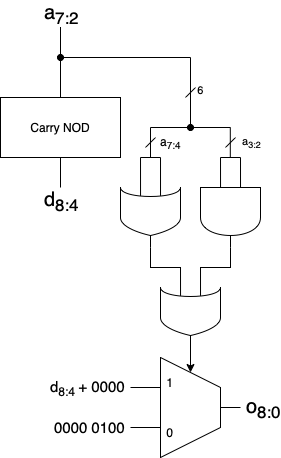

The diagram above was exported from draw.io. Its source (the exported page's mxGraphModel, read from the mxfile embedded in the PNG):
<mxGraphModel dx="680" dy="618" grid="1" gridSize="10" guides="1" tooltips="1" connect="1" arrows="1" fold="1" page="1" pageScale="1" pageWidth="1100" pageHeight="850" math="0" shadow="0">
  <root>
    <mxCell id="0" />
    <mxCell id="1" parent="0" />
    <mxCell id="Si1415LdtvXLTAzOm6SG-1" style="edgeStyle=orthogonalEdgeStyle;rounded=0;orthogonalLoop=1;jettySize=auto;html=1;exitX=0;exitY=0.666;exitDx=0;exitDy=0;exitPerimeter=0;endArrow=none;endFill=0;" parent="1" source="Si1415LdtvXLTAzOm6SG-3" edge="1">
      <mxGeometry relative="1" as="geometry">
        <mxPoint x="400" y="200" as="targetPoint" />
      </mxGeometry>
    </mxCell>
    <mxCell id="Si1415LdtvXLTAzOm6SG-2" style="edgeStyle=orthogonalEdgeStyle;rounded=0;orthogonalLoop=1;jettySize=auto;html=1;exitX=0;exitY=0.333;exitDx=0;exitDy=0;exitPerimeter=0;endArrow=none;endFill=0;" parent="1" source="Si1415LdtvXLTAzOm6SG-3" edge="1">
      <mxGeometry relative="1" as="geometry">
        <mxPoint x="420" y="200" as="targetPoint" />
      </mxGeometry>
    </mxCell>
    <mxCell id="Si1415LdtvXLTAzOm6SG-3" value="" style="shape=stencil(rZRRb4MgEMc/yx547KJcNN3j5rbvQZFOUgcGbGu//U6RpaI0nV1iFO7P/bg7TggUtmKNIDSpCLwTStMkwTfOz8Gc2Ubw1hlPzEi2q4VTbGv0QZxl2Y4MqSphZNur8EGSV1zTP1BwrRRCpFZ2olzpCGNSoW/SOdi4/WWcPad57iyEfq6GAMDjkMyX5hFI/h/pbNekk4bpLCOgQEvs4KDYMX74MvqoyrlXVNtrIxYELz9tNjh40+UFPzheWrOXde0a70baDetbciZ4+VufRLSotwrqAbVUV4BsBYEfjYshdU4vnpFOIB0NZBr8nR0EMUCw4C+JTPO4E8FrbeNnsVzy7XSnbEWsv9HdxRjaMtIVeBXG+mlwmzXtYHXX52D4AQ==);whiteSpace=wrap;html=1;fontSize=10;direction=south;" parent="1" vertex="1">
      <mxGeometry x="380" y="230" width="60" height="60" as="geometry" />
    </mxCell>
    <mxCell id="Si1415LdtvXLTAzOm6SG-5" value="" style="shape=stencil(vZXdcoMgEIWfpRdcpgNsY71tbfseREllYsFBk5i3L0qwgj+1yUxnHJU98rlnYRVBUuWs5IjiHMEbopRgbM5mfA7GrCp5WtvgiWnBdgW3SlVrdeBnkdVXhpA516JuVXhH+MU80x6QpEpKAxFKVp4y0A2MCWnm4sbC8CMhkX3RpY9E1wiiH38BPeEABAA3gbYhaOvKdG9G0Y3WRjWKb7FGQlvTCEhMZG4xIdmx9PCp1VFm41mz2l5pPiE4+WGzMTevKruYi7mfemYvisJuxgXbJWu36Uhw8pc68UFh/XosFdQBCiEHgHCjrCGkR21zIHbSs2MQD9JQO4ydTP1XNhDo4OvLSdxdh9AFXXZBAxf9d8fZCFyQ5YZbtRorGb+tx0+q/7gisW9lHcKvRp/3KkbXvTPNY/4ic23XTRv1dhe1f54u8A0=);whiteSpace=wrap;html=1;fontSize=10;direction=south;" parent="1" vertex="1">
      <mxGeometry x="340" y="330" width="60" height="60" as="geometry" />
    </mxCell>
    <mxCell id="Si1415LdtvXLTAzOm6SG-6" style="edgeStyle=orthogonalEdgeStyle;rounded=0;orthogonalLoop=1;jettySize=auto;html=1;entryX=0.14;entryY=0.333;entryDx=0;entryDy=0;entryPerimeter=0;endArrow=none;endFill=0;" parent="1" source="Si1415LdtvXLTAzOm6SG-3" target="Si1415LdtvXLTAzOm6SG-5" edge="1">
      <mxGeometry relative="1" as="geometry" />
    </mxCell>
    <mxCell id="Si1415LdtvXLTAzOm6SG-7" style="edgeStyle=orthogonalEdgeStyle;rounded=0;orthogonalLoop=1;jettySize=auto;html=1;exitX=0.14;exitY=0.666;exitDx=0;exitDy=0;exitPerimeter=0;endArrow=none;endFill=0;" parent="1" source="Si1415LdtvXLTAzOm6SG-9" edge="1">
      <mxGeometry relative="1" as="geometry">
        <mxPoint x="320" y="200" as="targetPoint" />
      </mxGeometry>
    </mxCell>
    <mxCell id="Si1415LdtvXLTAzOm6SG-8" style="edgeStyle=orthogonalEdgeStyle;rounded=0;orthogonalLoop=1;jettySize=auto;html=1;exitX=0.14;exitY=0.333;exitDx=0;exitDy=0;exitPerimeter=0;endArrow=none;endFill=0;" parent="1" source="Si1415LdtvXLTAzOm6SG-9" edge="1">
      <mxGeometry relative="1" as="geometry">
        <mxPoint x="340" y="200" as="targetPoint" />
      </mxGeometry>
    </mxCell>
    <mxCell id="Si1415LdtvXLTAzOm6SG-9" value="" style="shape=stencil(vZXdcoMgEIWfpRdcpgNsY71tbfseREllYsFBk5i3L0qwgj+1yUxnHJU98rlnYRVBUuWs5IjiHMEbopRgbM5mfA7GrCp5WtvgiWnBdgW3SlVrdeBnkdVXhpA516JuVXhH+MU80x6QpEpKAxFKVp4y0A2MCWnm4sbC8CMhkX3RpY9E1wiiH38BPeEABAA3gbYhaOvKdG9G0Y3WRjWKb7FGQlvTCEhMZG4xIdmx9PCp1VFm41mz2l5pPiE4+WGzMTevKruYi7mfemYvisJuxgXbJWu36Uhw8pc68UFh/XosFdQBCiEHgHCjrCGkR21zIHbSs2MQD9JQO4ydTP1XNhDo4OvLSdxdh9AFXXZBAxf9d8fZCFyQ5YZbtRorGb+tx0+q/7gisW9lHcKvRp/3KkbXvTPNY/4ic23XTRv1dhe1f54u8A0=);whiteSpace=wrap;html=1;fontSize=10;direction=south;" parent="1" vertex="1">
      <mxGeometry x="300" y="230" width="60" height="60" as="geometry" />
    </mxCell>
    <mxCell id="Si1415LdtvXLTAzOm6SG-10" style="edgeStyle=orthogonalEdgeStyle;rounded=0;orthogonalLoop=1;jettySize=auto;html=1;entryX=0.14;entryY=0.666;entryDx=0;entryDy=0;entryPerimeter=0;endArrow=none;endFill=0;" parent="1" source="Si1415LdtvXLTAzOm6SG-9" target="Si1415LdtvXLTAzOm6SG-5" edge="1">
      <mxGeometry relative="1" as="geometry" />
    </mxCell>
    <mxCell id="Si1415LdtvXLTAzOm6SG-11" style="edgeStyle=orthogonalEdgeStyle;rounded=0;orthogonalLoop=1;jettySize=auto;html=1;endArrow=none;endFill=0;" parent="1" source="Si1415LdtvXLTAzOm6SG-13" edge="1">
      <mxGeometry relative="1" as="geometry">
        <mxPoint x="240" y="230" as="targetPoint" />
      </mxGeometry>
    </mxCell>
    <mxCell id="Si1415LdtvXLTAzOm6SG-12" value="&lt;font style=&quot;font-size: 20px;&quot;&gt;d&lt;sub&gt;8:4&lt;/sub&gt;&lt;/font&gt;" style="edgeLabel;html=1;align=center;verticalAlign=middle;resizable=0;points=[];labelBackgroundColor=none;" parent="Si1415LdtvXLTAzOm6SG-11" vertex="1" connectable="0">
      <mxGeometry relative="1" as="geometry">
        <mxPoint y="28" as="offset" />
      </mxGeometry>
    </mxCell>
    <mxCell id="Si1415LdtvXLTAzOm6SG-13" value="Carry NOD" style="rounded=0;whiteSpace=wrap;html=1;fillColor=none;" parent="1" vertex="1">
      <mxGeometry x="180" y="140" width="120" height="60" as="geometry" />
    </mxCell>
    <mxCell id="Si1415LdtvXLTAzOm6SG-14" value="" style="endArrow=none;html=1;rounded=1;curved=0;" parent="1" edge="1">
      <mxGeometry width="50" height="50" relative="1" as="geometry">
        <mxPoint x="320" y="200" as="sourcePoint" />
        <mxPoint x="340" y="200" as="targetPoint" />
      </mxGeometry>
    </mxCell>
    <mxCell id="Si1415LdtvXLTAzOm6SG-15" value="" style="endArrow=none;html=1;rounded=1;curved=0;" parent="1" edge="1">
      <mxGeometry width="50" height="50" relative="1" as="geometry">
        <mxPoint x="400" y="200" as="sourcePoint" />
        <mxPoint x="420" y="200" as="targetPoint" />
      </mxGeometry>
    </mxCell>
    <mxCell id="Si1415LdtvXLTAzOm6SG-16" value="" style="endArrow=none;html=1;rounded=0;endFill=0;" parent="1" edge="1">
      <mxGeometry width="50" height="50" relative="1" as="geometry">
        <mxPoint x="240" y="100" as="sourcePoint" />
        <mxPoint x="370" y="100" as="targetPoint" />
      </mxGeometry>
    </mxCell>
    <mxCell id="Si1415LdtvXLTAzOm6SG-17" value="" style="endArrow=none;html=1;rounded=0;startArrow=oval;startFill=1;" parent="1" edge="1">
      <mxGeometry width="50" height="50" relative="1" as="geometry">
        <mxPoint x="370" y="170" as="sourcePoint" />
        <mxPoint x="370" y="100" as="targetPoint" />
      </mxGeometry>
    </mxCell>
    <mxCell id="Si1415LdtvXLTAzOm6SG-18" value="" style="endArrow=none;html=1;rounded=0;" parent="1" edge="1">
      <mxGeometry width="50" height="50" relative="1" as="geometry">
        <mxPoint x="330" y="170" as="sourcePoint" />
        <mxPoint x="410" y="170" as="targetPoint" />
      </mxGeometry>
    </mxCell>
    <mxCell id="Si1415LdtvXLTAzOm6SG-19" value="" style="endArrow=none;html=1;rounded=0;" parent="1" edge="1">
      <mxGeometry width="50" height="50" relative="1" as="geometry">
        <mxPoint x="330" y="200" as="sourcePoint" />
        <mxPoint x="330" y="170" as="targetPoint" />
      </mxGeometry>
    </mxCell>
    <mxCell id="Si1415LdtvXLTAzOm6SG-20" value="" style="endArrow=none;html=1;rounded=0;" parent="1" edge="1">
      <mxGeometry width="50" height="50" relative="1" as="geometry">
        <mxPoint x="409.8" y="200" as="sourcePoint" />
        <mxPoint x="409.8" y="170" as="targetPoint" />
      </mxGeometry>
    </mxCell>
    <mxCell id="Si1415LdtvXLTAzOm6SG-21" value="" style="endArrow=none;html=1;rounded=0;" parent="1" edge="1">
      <mxGeometry width="50" height="50" relative="1" as="geometry">
        <mxPoint x="325" y="190" as="sourcePoint" />
        <mxPoint x="335" y="180" as="targetPoint" />
      </mxGeometry>
    </mxCell>
    <mxCell id="Si1415LdtvXLTAzOm6SG-22" value="" style="endArrow=none;html=1;rounded=0;" parent="1" edge="1">
      <mxGeometry width="50" height="50" relative="1" as="geometry">
        <mxPoint x="405" y="190" as="sourcePoint" />
        <mxPoint x="415" y="180" as="targetPoint" />
      </mxGeometry>
    </mxCell>
    <mxCell id="Si1415LdtvXLTAzOm6SG-23" value="a&lt;sub&gt;3:2&lt;/sub&gt;" style="edgeLabel;html=1;align=center;verticalAlign=middle;resizable=0;points=[];labelBackgroundColor=none;" parent="Si1415LdtvXLTAzOm6SG-22" vertex="1" connectable="0">
      <mxGeometry x="0.2667" relative="1" as="geometry">
        <mxPoint x="19" y="1" as="offset" />
      </mxGeometry>
    </mxCell>
    <mxCell id="Si1415LdtvXLTAzOm6SG-24" value="" style="endArrow=none;html=1;rounded=0;" parent="1" edge="1">
      <mxGeometry width="50" height="50" relative="1" as="geometry">
        <mxPoint x="365" y="140" as="sourcePoint" />
        <mxPoint x="375" y="130" as="targetPoint" />
      </mxGeometry>
    </mxCell>
    <mxCell id="Si1415LdtvXLTAzOm6SG-25" value="6" style="edgeLabel;html=1;align=center;verticalAlign=middle;resizable=0;points=[];labelBackgroundColor=none;" parent="Si1415LdtvXLTAzOm6SG-24" vertex="1" connectable="0">
      <mxGeometry x="0.6667" y="-2" relative="1" as="geometry">
        <mxPoint x="5" as="offset" />
      </mxGeometry>
    </mxCell>
    <mxCell id="Si1415LdtvXLTAzOm6SG-26" value="" style="endArrow=none;html=1;rounded=0;endFill=0;startArrow=oval;startFill=1;" parent="1" edge="1">
      <mxGeometry width="50" height="50" relative="1" as="geometry">
        <mxPoint x="240" y="100" as="sourcePoint" />
        <mxPoint x="240" y="140" as="targetPoint" />
        <Array as="points">
          <mxPoint x="240" y="70" />
        </Array>
      </mxGeometry>
    </mxCell>
    <mxCell id="Si1415LdtvXLTAzOm6SG-27" value="&lt;font style=&quot;font-size: 20px;&quot;&gt;a&lt;sub&gt;7:2&lt;/sub&gt;&lt;/font&gt;" style="edgeLabel;html=1;align=center;verticalAlign=middle;resizable=0;points=[];labelBackgroundColor=none;" parent="Si1415LdtvXLTAzOm6SG-26" vertex="1" connectable="0">
      <mxGeometry relative="1" as="geometry">
        <mxPoint y="-34" as="offset" />
      </mxGeometry>
    </mxCell>
    <mxCell id="Si1415LdtvXLTAzOm6SG-43" style="edgeStyle=orthogonalEdgeStyle;rounded=0;orthogonalLoop=1;jettySize=auto;html=1;exitX=0;exitY=0.3;exitDx=0;exitDy=0;exitPerimeter=0;endArrow=none;endFill=0;" parent="1" source="Si1415LdtvXLTAzOm6SG-46" edge="1">
      <mxGeometry relative="1" as="geometry">
        <mxPoint x="310" y="430" as="targetPoint" />
      </mxGeometry>
    </mxCell>
    <mxCell id="Si1415LdtvXLTAzOm6SG-44" style="edgeStyle=orthogonalEdgeStyle;rounded=0;orthogonalLoop=1;jettySize=auto;html=1;exitX=1;exitY=0.5;exitDx=0;exitDy=0;exitPerimeter=0;endArrow=none;endFill=0;" parent="1" source="Si1415LdtvXLTAzOm6SG-46" edge="1">
      <mxGeometry relative="1" as="geometry">
        <mxPoint x="420" y="450" as="targetPoint" />
      </mxGeometry>
    </mxCell>
    <mxCell id="Si1415LdtvXLTAzOm6SG-45" value="&lt;font&gt;&lt;sub&gt;&lt;span style=&quot;font-size: 20px;&quot;&gt;o&lt;sub&gt;8:0&lt;/sub&gt;&lt;/span&gt;&lt;/sub&gt;&lt;/font&gt;" style="edgeLabel;html=1;align=center;verticalAlign=middle;resizable=0;points=[];labelBackgroundColor=none;" parent="Si1415LdtvXLTAzOm6SG-44" vertex="1" connectable="0">
      <mxGeometry relative="1" as="geometry">
        <mxPoint x="32" as="offset" />
      </mxGeometry>
    </mxCell>
    <mxCell id="Si1415LdtvXLTAzOm6SG-46" value="" style="shape=stencil(rZXhbsIgEMefhq+Gcpu6j6Zz74EVVyKDBjqdb++1tHWz0swCaZrc/Xs/esflIJC7kleCMFoSeCeMZZTiG+3znc1dJYraO0/cSr5TwiuutuYoznJfdwypS2Fl3aiwJXSD3zQP5IXRGiHSaPdH+aUjjEuNsfTHw7rtL521yLxN2MdsBItHQDziJR7xGo9YxiNW8Yh1POLteUSWoJwLwJWgRfvNb5BZf7PElaDbH2U1o8DjrNapsgp0DOToCY0ZyHe8OH5a863346igdjBWPBAGWSrlR+BEXhVvhuNI6OUvcxLB1p6qWA9QUgcBwwh/BjEEdZBVAgb8i1Eo46ZKif5ANfEyC51DGzY6yNbrL8DWcQU=);whiteSpace=wrap;html=1;" parent="1" vertex="1">
      <mxGeometry x="340" y="400" width="60" height="100" as="geometry" />
    </mxCell>
    <mxCell id="Si1415LdtvXLTAzOm6SG-48" style="edgeStyle=orthogonalEdgeStyle;rounded=0;orthogonalLoop=1;jettySize=auto;html=1;entryX=0;entryY=0.7;entryDx=0;entryDy=0;entryPerimeter=0;endArrow=none;endFill=0;" parent="1" target="Si1415LdtvXLTAzOm6SG-46" edge="1">
      <mxGeometry relative="1" as="geometry">
        <Array as="points">
          <mxPoint x="310" y="470" />
        </Array>
        <mxPoint x="310" y="470" as="sourcePoint" />
      </mxGeometry>
    </mxCell>
    <mxCell id="Si1415LdtvXLTAzOm6SG-49" value="&lt;font style=&quot;font-size: 15px;&quot;&gt;d&lt;sub&gt;8:4&amp;nbsp;&lt;/sub&gt;+ 0000&lt;/font&gt;" style="text;html=1;align=center;verticalAlign=middle;resizable=0;points=[];autosize=1;strokeColor=none;fillColor=none;" parent="1" vertex="1">
      <mxGeometry x="217" y="416" width="100" height="30" as="geometry" />
    </mxCell>
    <mxCell id="Si1415LdtvXLTAzOm6SG-50" value="1" style="text;strokeColor=none;align=center;fillColor=none;html=1;verticalAlign=middle;whiteSpace=wrap;rounded=0;" parent="1" vertex="1">
      <mxGeometry x="340" y="410" width="20" height="30" as="geometry" />
    </mxCell>
    <mxCell id="Si1415LdtvXLTAzOm6SG-51" value="0" style="text;strokeColor=none;align=center;fillColor=none;html=1;verticalAlign=middle;whiteSpace=wrap;rounded=0;" parent="1" vertex="1">
      <mxGeometry x="340" y="460" width="20" height="30" as="geometry" />
    </mxCell>
    <mxCell id="Si1415LdtvXLTAzOm6SG-63" value="a&lt;sub&gt;7:4&lt;/sub&gt;" style="text;html=1;align=center;verticalAlign=middle;resizable=0;points=[];autosize=1;strokeColor=none;fillColor=none;" parent="1" vertex="1">
      <mxGeometry x="330" y="170" width="40" height="30" as="geometry" />
    </mxCell>
    <mxCell id="Si1415LdtvXLTAzOm6SG-68" style="edgeStyle=orthogonalEdgeStyle;rounded=0;orthogonalLoop=1;jettySize=auto;html=1;entryX=0.5;entryY=0.15;entryDx=0;entryDy=0;entryPerimeter=0;" parent="1" source="Si1415LdtvXLTAzOm6SG-5" target="Si1415LdtvXLTAzOm6SG-46" edge="1">
      <mxGeometry relative="1" as="geometry" />
    </mxCell>
    <mxCell id="Si1415LdtvXLTAzOm6SG-69" value="&lt;font style=&quot;font-size: 15px;&quot;&gt;0000 0100&lt;/font&gt;" style="text;html=1;align=center;verticalAlign=middle;resizable=0;points=[];autosize=1;strokeColor=none;fillColor=none;" parent="1" vertex="1">
      <mxGeometry x="224" y="455" width="90" height="30" as="geometry" />
    </mxCell>
  </root>
</mxGraphModel>